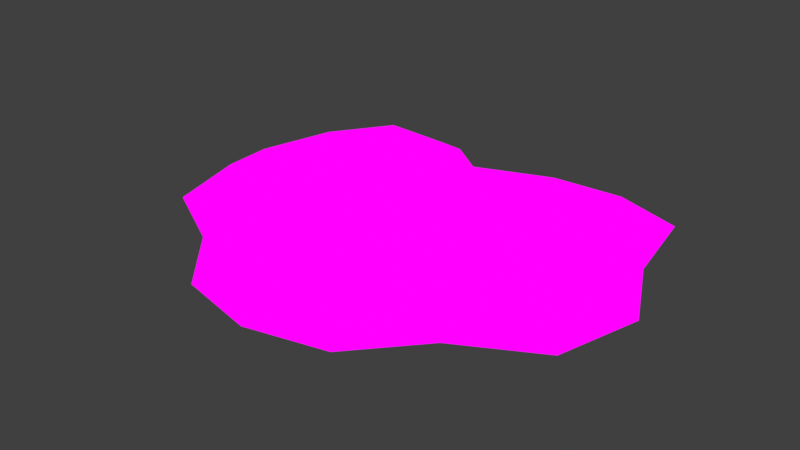 # Source: largefull_TurkeyTail.blend  (saved by Blender 4.1.24; exported with 4.5.12 LTS)
import bpy
from mathutils import Matrix  # noqa: F401  (used for matrix-valued properties, if any)

bpy.ops.wm.read_factory_settings(use_empty=True)
scene = bpy.context.scene
scene.name = 'Scene'

# ---- images (referenced by path relative to the original .blend; pixels are not part of the script)
import os
ASSET_DIR = os.environ.get("B2B_ASSET_DIR", "")  # directory of the original .blend (textures are referenced by path, not embedded)
HERE = os.path.dirname(os.path.abspath(__file__))  # packed textures are extracted next to this script under _unpacked/

def load_image(name, relpath, width, height, colorspace="sRGB"):
    """Load a texture the original file referenced (path relative to the .blend, or extracted next to this script)."""
    p = next((c for c in (os.path.join(HERE, relpath), os.path.join(ASSET_DIR, relpath)) if relpath and os.path.exists(c)), "")
    if p:
        img = bpy.data.images.load(p, check_existing=True)
        img.name = name
    else:  # same state as the original file: an image datablock whose file is absent (Cycles renders it pink)
        img = bpy.data.images.new(name, width, height)
        img.source = "FILE"
        img.filepath = "//" + (relpath or name)
    img.colorspace_settings.name = colorspace
    return img
img_mushroom_textures_png = load_image('Mushroom Textures.PNG', 'Mushroom Textures.PNG', 1024, 1024, 'sRGB')

# ---- materials (node trees are filled in below, after node groups)
mat_material = bpy.data.materials.new('Material')
mat_material.alpha_threshold = 0.0
mat_material.use_transparent_shadow = False
mat_material.roughness = 0.5
mat_material.line_color = (0.0, 0.0, 0.0, 1.0)

# ---- material node trees
mat_material.use_nodes = True; mat_material.node_tree.nodes.clear()
_N = mat_material.node_tree.nodes; _L = mat_material.node_tree.links
n0 = _N.new('ShaderNodeOutputMaterial'); n0.name = 'Material Output'; n0.location = (304, 291)
n1 = _N.new('ShaderNodeTexImage'); n1.name = 'Image Texture'; n1.location = (6, 376)
n1.image = img_mushroom_textures_png
_L.new(n1.outputs[0], n0.inputs[0])
n0.is_active_output = True

# ---- world
world_world = bpy.data.worlds.new('World'); scene.world = world_world
world_world.use_nodes = True; world_world.node_tree.nodes.clear()
_N = world_world.node_tree.nodes; _L = world_world.node_tree.links
n0 = _N.new('ShaderNodeOutputWorld'); n0.name = 'World Output'; n0.location = (300, 300)
n1 = _N.new('ShaderNodeBackground'); n1.name = 'Background'; n1.location = (10, 300)
n1.inputs[0].default_value = (0.05088, 0.05088, 0.05088, 1.0)
_L.new(n1.outputs[0], n0.inputs[0])
n0.is_active_output = True
world_world.color = (0.05088, 0.05088, 0.05088)
world_world.use_sun_shadow = False
world_world.sun_shadow_jitter_overblur = 0.0

# ---- meshes
me_cube = bpy.data.meshes.new('Cube')
me_cube.from_pydata([(0.4912, 0.1595, 0.4206), (0.4905, 0.162, -0.06743), (0.3784, -0.6963, 0.4206), (0.3783, -0.6962, -0.06743), (-0.4909, 0.1595, 0.4206), (-0.4901, 0.162, -0.06743), (-0.3781, -0.6963, 0.4206), (-0.3779, -0.6962, -0.06743), (-0.6612, -0.3543, -0.1259), (0.0001715, 0.01389, -0.1706), (0.6538, 0.2426, 4.946e-09), (-0.4877, -0.8052, 8.08e-09), (0.488, -0.8052, 8.08e-09), (-0.6535, 0.2426, 4.946e-09), (0.0001715, -0.9121, 0.4147), (0.6619, -0.3543, 0.5324), (0.0001715, -0.9121, -0.1259), (-0.6616, -0.3543, 0.5324), (0.0001715, 0.001519, 0.5239), (0.6616, -0.3543, -0.1259), (0.0001715, -0.2669, 0.6364), (0.0001715, -1.093, -0.01794), (-0.8497, -0.3539, 0.0), (0.0001715, -0.2505, -0.2523), (0.8501, -0.3539, 0.0), (0.0001715, 0.0561, -0.01794), (0.2377, 0.1223, -0.1021), (0.2319, -0.8643, 0.4247), (0.2319, -0.8643, -0.1021), (0.2388, 0.1425, 0.4247), (0.2964, -0.4762, 0.6238), (0.2856, -1.029, -0.008968), (0.2954, -0.4761, -0.214), (0.2856, 0.3089, -0.008968), (-0.2374, 0.1435, -0.1021), (-0.2316, -0.8643, 0.4247), (-0.2316, -0.8643, -0.1021), (-0.2385, 0.1425, 0.4247), (-0.296, -0.39, 0.6238), (-0.2853, -1.029, -0.008968), (-0.2951, -0.39, -0.214), (-0.2853, 0.3089, -0.008968), (-0.5667, -0.591, -0.1021), (0.5672, -0.591, 0.4881), (-0.5668, -0.591, 0.4881), (0.567, -0.591, -0.1021), (0.0001715, -0.5377, 0.5604), (-0.7683, -0.6524, 7.097e-09), (0.0001715, -0.5377, -0.214), (0.7687, -0.6524, 7.097e-09), (0.2685, -0.6112, -0.1769), (0.2694, -0.6114, 0.5548), (-0.2682, -0.4886, -0.1769), (-0.2691, -0.4888, 0.5548), (-0.6092, -0.07411, -0.1021), (0.6099, -0.0743, 0.4881), (-0.6095, -0.0743, 0.4881), (0.6096, -0.07411, -0.1021), (0.0001715, -0.2138, 0.5942), (-0.7141, -0.08022, 5.203e-10), (0.0001715, -0.2419, -0.2319), (0.7145, -0.08022, 5.203e-10), (0.2617, -0.2398, -0.1769), (0.2574, -0.1457, 0.5232), (-0.2613, -0.2398, -0.1769), (-0.2571, -0.1457, 0.5232)], [], [(63, 58, 20, 30), (65, 56, 17, 38), (42, 52, 7), (51, 46, 14, 27), (28, 31, 21, 16), (31, 27, 14, 21), (39, 35, 6, 11), (36, 39, 11, 7), (42, 47, 22, 8), (47, 44, 17, 22), (59, 56, 4, 13), (54, 59, 13, 5), (64, 60, 23, 40), (62, 57, 19, 32), (36, 7, 52), (52, 48, 16, 36), (57, 61, 24, 19), (61, 55, 15, 24), (49, 43, 2, 12), (45, 49, 12, 3), (34, 41, 25, 9), (41, 37, 18, 25), (33, 29, 0, 10), (26, 33, 10, 1), (9, 25, 33, 26), (25, 18, 29, 33), (48, 50, 28, 16), (60, 62, 32, 23), (12, 2, 27, 31), (3, 12, 31, 28), (45, 3, 50), (55, 63, 30, 15), (13, 4, 37, 41), (5, 13, 41, 34), (28, 50, 3), (54, 64, 40, 8), (16, 21, 39, 36), (21, 14, 35, 39), (46, 53, 35, 14), (58, 65, 38, 20), (20, 38, 53, 46), (8, 40, 52, 42), (15, 30, 51, 43), (23, 32, 50, 48), (19, 24, 49, 45), (24, 15, 43, 49), (40, 23, 48, 52), (32, 19, 45, 50), (11, 6, 44, 47), (7, 11, 47, 42), (30, 20, 46, 51), (38, 17, 44, 53), (18, 37, 65, 58), (5, 34, 64, 54), (0, 29, 63, 55), (9, 26, 62, 60), (10, 0, 55, 61), (1, 10, 61, 57), (26, 1, 57, 62), (34, 9, 60, 64), (8, 22, 59, 54), (22, 17, 56, 59), (37, 4, 56, 65), (29, 18, 58, 63), (35, 53, 6), (44, 6, 53), (27, 2, 51), (43, 51, 2)])
_uv = me_cube.uv_layers.new(name='UVMap')
_uv.uv.foreach_set('vector', [0.3347, 0.7945, 0.3408, 0.6836, 0.3441, 0.6944, 0.3361, 0.7945, 0.3522, 0.7945, 0.3571, 0.9426, 0.3558, 0.9426, 0.3507, 0.7945, 0.08384, 0.9109, 0.08874, 0.903, 0.08647, 0.9258, 0.3374, 0.7945, 0.3434, 0.7945, 0.3434, 0.9426, 0.3394, 0.9426, 0.09655, 0.9328, 0.0988, 0.9906, 0.09319, 0.9962, 0.09318, 0.9328, 0.3391, 0.9959, 0.3394, 0.9426, 0.3434, 0.9426, 0.3441, 0.9959, 0.349, 0.9959, 0.3475, 0.9426, 0.3508, 0.9426, 0.3537, 0.9959, 0.0898, 0.9329, 0.08757, 0.9907, 0.08259, 0.9731, 0.08647, 0.9258, 0.08384, 0.9109, 0.07728, 0.952, 0.0737, 0.9192, 0.08195, 0.8885, 0.3585, 0.9959, 0.3539, 0.9426, 0.3558, 0.9426, 0.3615, 0.9959, 0.3626, 0.9959, 0.3571, 0.9426, 0.3579, 0.9426, 0.3692, 0.9949, 0.08049, 0.8622, 0.07206, 0.8782, 0.07115, 0.8317, 0.07929, 0.8347, 0.08682, 0.8586, 0.09178, 0.8455, 0.09316, 0.8688, 0.08771, 0.8776, 0.09951, 0.8582, 0.1059, 0.8618, 0.1044, 0.8882, 0.09863, 0.8774, 0.0898, 0.9329, 0.08647, 0.9258, 0.08874, 0.903, 0.08874, 0.903, 0.09317, 0.9004, 0.09318, 0.9328, 0.0898, 0.9329, 0.1059, 0.8618, 0.1143, 0.878, 0.1127, 0.9191, 0.1044, 0.8882, 0.3255, 0.9959, 0.3298, 0.9426, 0.3311, 0.9426, 0.3266, 0.9959, 0.3296, 0.9959, 0.333, 0.9426, 0.3361, 0.9426, 0.3344, 0.9959, 0.1025, 0.9107, 0.1091, 0.9519, 0.1038, 0.973, 0.09988, 0.9257, 0.08285, 0.8172, 0.07463, 0.7832, 0.08051, 0.7482, 0.08852, 0.8113, 0.3648, 0.7945, 0.3559, 0.7945, 0.353, 0.6731, 0.3672, 0.6498, 0.3221, 0.7945, 0.331, 0.7945, 0.329, 0.9426, 0.319, 0.9943, 0.1033, 0.8176, 0.1118, 0.7826, 0.1153, 0.8314, 0.1071, 0.8344, 0.0977, 0.811, 0.1059, 0.7482, 0.1118, 0.7826, 0.1033, 0.8176, 0.3209, 0.6498, 0.3352, 0.6731, 0.331, 0.7945, 0.3221, 0.7945, 0.09317, 0.9004, 0.0976, 0.9029, 0.09655, 0.9328, 0.09318, 0.9328, 0.09451, 0.8454, 0.09951, 0.8582, 0.09863, 0.8774, 0.09316, 0.8688, 0.3344, 0.9959, 0.3361, 0.9426, 0.3394, 0.9426, 0.3391, 0.9959, 0.09988, 0.9257, 0.1038, 0.973, 0.0988, 0.9906, 0.09655, 0.9328, 0.1025, 0.9107, 0.09988, 0.9257, 0.0976, 0.9029, 0.3298, 0.9426, 0.3347, 0.7945, 0.3361, 0.7945, 0.3311, 0.9426, 0.3692, 0.9949, 0.3579, 0.9426, 0.3559, 0.7945, 0.3648, 0.7945, 0.07929, 0.8347, 0.07115, 0.8317, 0.07463, 0.7832, 0.08285, 0.8172, 0.09655, 0.9328, 0.0976, 0.9029, 0.09988, 0.9257, 0.08049, 0.8622, 0.08682, 0.8586, 0.08771, 0.8776, 0.08195, 0.8885, 0.09318, 0.9328, 0.09319, 0.9962, 0.08757, 0.9907, 0.0898, 0.9329, 0.3441, 0.9959, 0.3434, 0.9426, 0.3475, 0.9426, 0.349, 0.9959, 0.3434, 0.7945, 0.3495, 0.7945, 0.3475, 0.9426, 0.3434, 0.9426, 0.3474, 0.6836, 0.3522, 0.7945, 0.3507, 0.7945, 0.3441, 0.6944, 0.3441, 0.6944, 0.3507, 0.7945, 0.3495, 0.7945, 0.3434, 0.7945, 0.08195, 0.8885, 0.08771, 0.8776, 0.08874, 0.903, 0.08384, 0.9109, 0.3311, 0.9426, 0.3361, 0.7945, 0.3374, 0.7945, 0.333, 0.9426, 0.09316, 0.8688, 0.09863, 0.8774, 0.0976, 0.9029, 0.09317, 0.9004, 0.1044, 0.8882, 0.1127, 0.9191, 0.1091, 0.9519, 0.1025, 0.9107, 0.3266, 0.9959, 0.3311, 0.9426, 0.333, 0.9426, 0.3296, 0.9959, 0.08771, 0.8776, 0.09316, 0.8688, 0.09317, 0.9004, 0.08874, 0.903, 0.09863, 0.8774, 0.1044, 0.8882, 0.1025, 0.9107, 0.0976, 0.9029, 0.3537, 0.9959, 0.3508, 0.9426, 0.3539, 0.9426, 0.3585, 0.9959, 0.08647, 0.9258, 0.08259, 0.9731, 0.07728, 0.952, 0.08384, 0.9109, 0.3361, 0.7945, 0.3441, 0.6944, 0.3434, 0.7945, 0.3374, 0.7945, 0.3507, 0.7945, 0.3558, 0.9426, 0.3539, 0.9426, 0.3495, 0.7945, 0.353, 0.6731, 0.3559, 0.7945, 0.3522, 0.7945, 0.3474, 0.6836, 0.07929, 0.8347, 0.08285, 0.8172, 0.08682, 0.8586, 0.08049, 0.8622, 0.329, 0.9426, 0.331, 0.7945, 0.3347, 0.7945, 0.3298, 0.9426, 0.0977, 0.811, 0.1033, 0.8176, 0.09951, 0.8582, 0.09451, 0.8454, 0.319, 0.9943, 0.329, 0.9426, 0.3298, 0.9426, 0.3255, 0.9959, 0.1071, 0.8344, 0.1153, 0.8314, 0.1143, 0.878, 0.1059, 0.8618, 0.1033, 0.8176, 0.1071, 0.8344, 0.1059, 0.8618, 0.09951, 0.8582, 0.08285, 0.8172, 0.08852, 0.8113, 0.09178, 0.8455, 0.08682, 0.8586, 0.08195, 0.8885, 0.0737, 0.9192, 0.07206, 0.8782, 0.08049, 0.8622, 0.3615, 0.9959, 0.3558, 0.9426, 0.3571, 0.9426, 0.3626, 0.9959, 0.3559, 0.7945, 0.3579, 0.9426, 0.3571, 0.9426, 0.3522, 0.7945, 0.331, 0.7945, 0.3352, 0.6731, 0.3408, 0.6836, 0.3347, 0.7945, 0.3475, 0.9426, 0.3495, 0.7945, 0.3508, 0.9426, 0.3539, 0.9426, 0.3508, 0.9426, 0.3495, 0.7945, 0.3394, 0.9426, 0.3361, 0.9426, 0.3374, 0.7945, 0.333, 0.9426, 0.3374, 0.7945, 0.3361, 0.9426])
me_cube.materials.append(mat_material)
me_cube.use_mirror_vertex_groups = False
me_cube.update()

# ---- objects
ob_turkey_largefull = bpy.data.objects.new('Turkey_largefull', me_cube)

# ---- transforms, parenting, visibility, modifiers, constraints
ob_turkey_largefull.location = (0.0, 0.0, 0.0)
ob_turkey_largefull.scale = (2.517, 2.517, 0.5384)
ob_turkey_largefull.lock_rotations_4d = False
ob_turkey_largefull.empty_display_type = 'ARROWS'
ob_turkey_largefull.lineart.crease_threshold = 0.0

# ---- collection membership
scene.collection.objects.link(ob_turkey_largefull)

# ---- scene / render settings (as saved in the file)
scene.frame_start = 1; scene.frame_end = 250; scene.frame_set(1)
scene.render.engine = 'BLENDER_EEVEE_NEXT'
scene.cycles.sampling_pattern = 'TABULATED_SOBOL'
scene.eevee.ray_tracing_options.trace_max_roughness = 0.0
scene.view_settings.view_transform = 'Standard'
bpy.context.view_layer.update()

# ---- added for rendering (the .blend has no active camera and no usable light): camera, sun
cam_auto = bpy.data.cameras.new('AutoCamera')
cam_auto.lens = 50.0
cam_auto.sensor_width = 36.0
cam_auto.clip_end = 1000.0
ob_auto_camera = bpy.data.objects.new('AutoCamera', cam_auto)
scene.collection.objects.link(ob_auto_camera)
ob_auto_camera.location = (5.15113, -7.16822, 4.22394)
ob_auto_camera.rotation_euler = (1.09748, -7.21219e-08, 0.694738)
scene.camera = ob_auto_camera
light_auto_sun = bpy.data.lights.new('AutoSun', 'SUN')
light_auto_sun.energy = 3.0
light_auto_sun.angle = 0.0523599
ob_auto_sun = bpy.data.objects.new('AutoSun', light_auto_sun)
scene.collection.objects.link(ob_auto_sun)
ob_auto_sun.rotation_euler = (0.872665, 0.174533, 0.523599)
bpy.context.view_layer.update()

